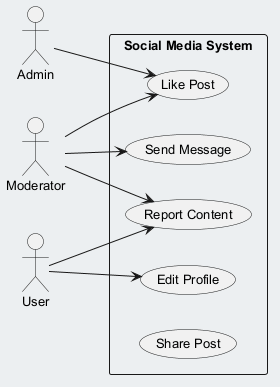

The diagram above was rendered by PlantUML. Its source (embedded in the PNG):
@startuml
skinparam backgroundColor #ECEFF1
skinparam classBackgroundColor #FFFFFF
skinparam classBorderColor #455A64
skinparam defaultFontSize 13
left to right direction
actor "Admin" as Admin
actor "Moderator" as Moderator
actor "User" as User
rectangle "Social Media System" {
  usecase "Report Content" as UC_ReportContent
  usecase "Send Message" as UC_SendMessage
  usecase "Like Post" as UC_LikePost
  usecase "Edit Profile" as UC_EditProfile
  usecase "Share Post" as UC_SharePost
}
Admin --> UC_LikePost
Moderator --> UC_ReportContent
Moderator --> UC_SendMessage
Moderator --> UC_LikePost
User --> UC_EditProfile
User --> UC_ReportContent
@enduml